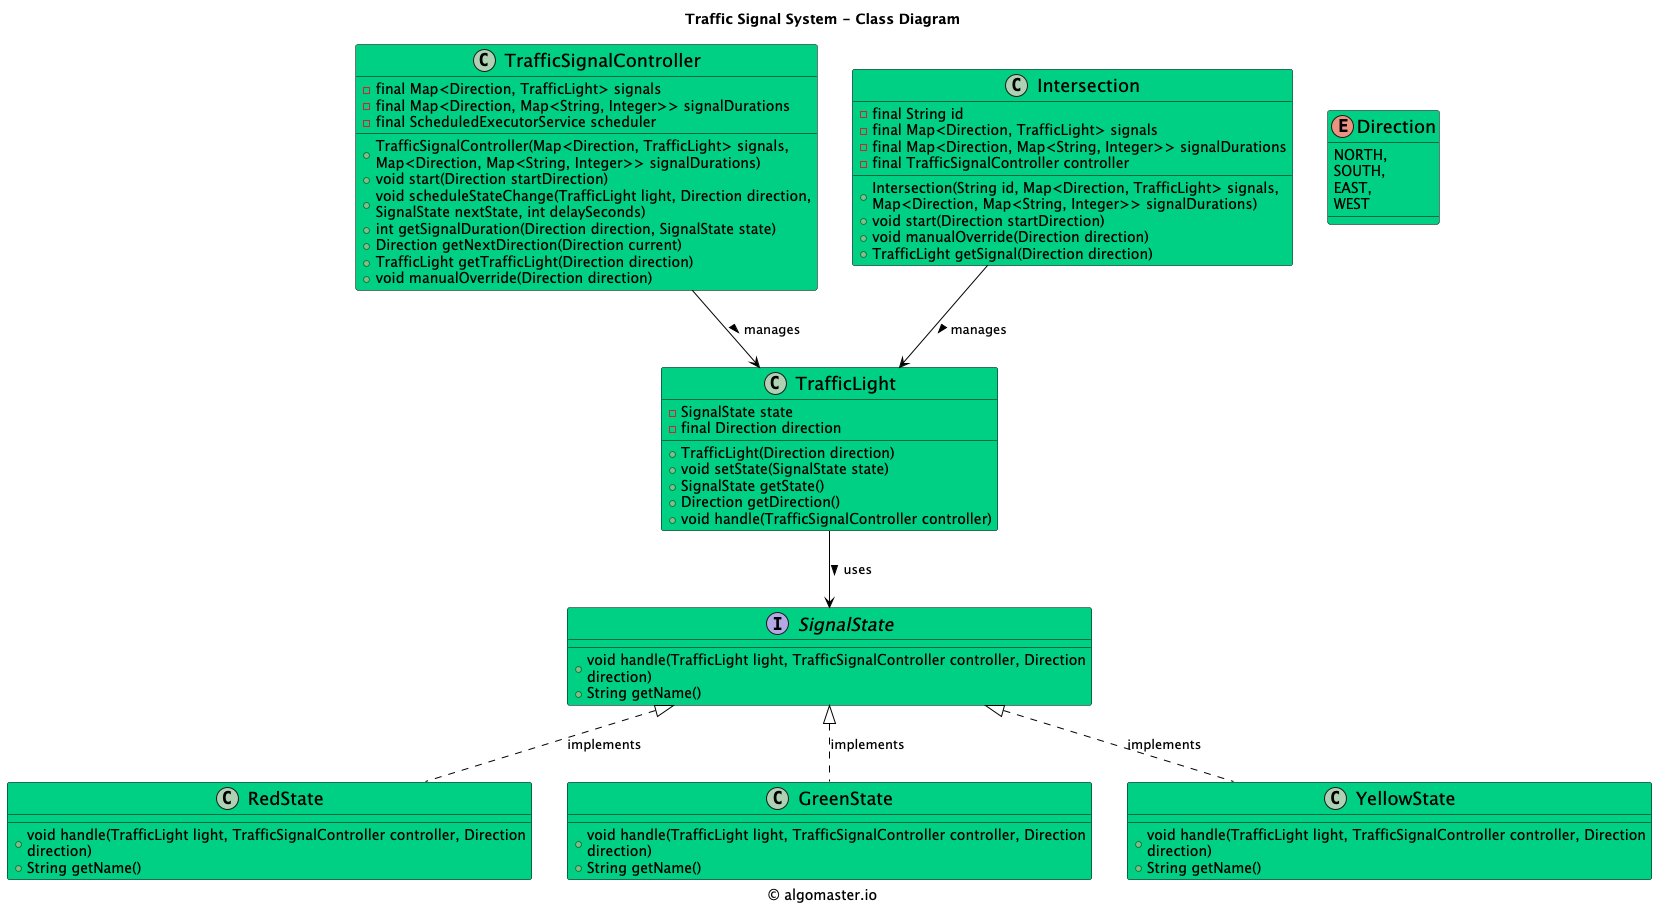

The diagram above was rendered by PlantUML. Its source (embedded in the PNG):
@startuml

title Traffic Signal System - Class Diagram

caption © algomaster.io

skinparam backgroundColor white
skinparam wrapWidth 500

skinparam class {
  BackgroundColor #00D084
  BorderColor black
  ArrowColor black
  FontSize 18
}

class TrafficSignalController {
    - final Map<Direction, TrafficLight> signals
    - final Map<Direction, Map<String, Integer>> signalDurations
    - final ScheduledExecutorService scheduler
    + TrafficSignalController(Map<Direction, TrafficLight> signals, Map<Direction, Map<String, Integer>> signalDurations)
    + void start(Direction startDirection)
    + void scheduleStateChange(TrafficLight light, Direction direction, SignalState nextState, int delaySeconds)
    + int getSignalDuration(Direction direction, SignalState state)
    + Direction getNextDirection(Direction current)
    + TrafficLight getTrafficLight(Direction direction)
    + void manualOverride(Direction direction)
}

class Intersection {
    - final String id
    - final Map<Direction, TrafficLight> signals
    - final Map<Direction, Map<String, Integer>> signalDurations
    - final TrafficSignalController controller
    + Intersection(String id, Map<Direction, TrafficLight> signals, Map<Direction, Map<String, Integer>> signalDurations)
    + void start(Direction startDirection)
    + void manualOverride(Direction direction)
    + TrafficLight getSignal(Direction direction)
}

class TrafficLight {
    - SignalState state
    - final Direction direction
    + TrafficLight(Direction direction)
    + void setState(SignalState state)
    + SignalState getState()
    + Direction getDirection()
    + void handle(TrafficSignalController controller)
}

interface SignalState {
    + void handle(TrafficLight light, TrafficSignalController controller, Direction direction)
    + String getName()
}

class RedState {
    + void handle(TrafficLight light, TrafficSignalController controller, Direction direction)
    + String getName()
}

class GreenState {
    + void handle(TrafficLight light, TrafficSignalController controller, Direction direction)
    + String getName()
}

class YellowState {
    + void handle(TrafficLight light, TrafficSignalController controller, Direction direction)
    + String getName()
}

enum Direction {
    NORTH,
    SOUTH,
    EAST,
    WEST
}

TrafficSignalController --> TrafficLight: manages >
Intersection --> TrafficLight: manages >
TrafficLight --> SignalState: uses >
SignalState <|.. RedState: implements
SignalState <|.. GreenState: implements
SignalState <|.. YellowState: implements

@enduml